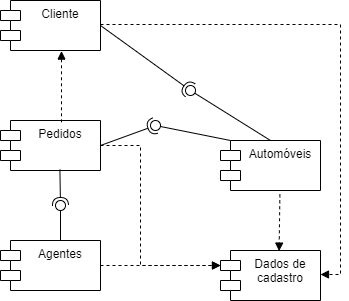

The diagram above was exported from draw.io. Its source (the exported page's mxGraphModel, read from the mxfile embedded in the PNG):
<mxGraphModel dx="1434" dy="750" grid="1" gridSize="10" guides="1" tooltips="1" connect="1" arrows="1" fold="1" page="1" pageScale="1" pageWidth="827" pageHeight="1169" math="0" shadow="0">
  <root>
    <mxCell id="0" />
    <mxCell id="1" parent="0" />
    <mxCell id="CbYWHb9MrudXnzDZxrir-1" value="Cliente" style="shape=module;align=left;spacingLeft=20;align=center;verticalAlign=top;whiteSpace=wrap;html=1;" parent="1" vertex="1">
      <mxGeometry x="380" y="110" width="100" height="50" as="geometry" />
    </mxCell>
    <mxCell id="CbYWHb9MrudXnzDZxrir-2" value="Automóveis" style="shape=module;align=left;spacingLeft=20;align=center;verticalAlign=top;whiteSpace=wrap;html=1;" parent="1" vertex="1">
      <mxGeometry x="600" y="250" width="100" height="50" as="geometry" />
    </mxCell>
    <mxCell id="CbYWHb9MrudXnzDZxrir-3" value="Pedidos" style="shape=module;align=left;spacingLeft=20;align=center;verticalAlign=top;whiteSpace=wrap;html=1;" parent="1" vertex="1">
      <mxGeometry x="380" y="230" width="100" height="50" as="geometry" />
    </mxCell>
    <mxCell id="CbYWHb9MrudXnzDZxrir-4" value="Agentes" style="shape=module;align=left;spacingLeft=20;align=center;verticalAlign=top;whiteSpace=wrap;html=1;" parent="1" vertex="1">
      <mxGeometry x="380" y="350" width="100" height="50" as="geometry" />
    </mxCell>
    <mxCell id="CbYWHb9MrudXnzDZxrir-5" value="Dados de cadastro" style="shape=module;align=left;spacingLeft=20;align=center;verticalAlign=top;whiteSpace=wrap;html=1;" parent="1" vertex="1">
      <mxGeometry x="600" y="360" width="100" height="50" as="geometry" />
    </mxCell>
    <mxCell id="CbYWHb9MrudXnzDZxrir-18" value="" style="html=1;verticalAlign=bottom;labelBackgroundColor=none;endArrow=block;endFill=1;dashed=1;rounded=0;entryX=0.61;entryY=1.012;entryDx=0;entryDy=0;entryPerimeter=0;exitX=0.61;exitY=0.036;exitDx=0;exitDy=0;exitPerimeter=0;" parent="1" source="CbYWHb9MrudXnzDZxrir-3" target="CbYWHb9MrudXnzDZxrir-1" edge="1">
      <mxGeometry width="160" relative="1" as="geometry">
        <mxPoint x="330" y="250" as="sourcePoint" />
        <mxPoint x="490" y="250" as="targetPoint" />
      </mxGeometry>
    </mxCell>
    <mxCell id="CbYWHb9MrudXnzDZxrir-19" value="" style="html=1;verticalAlign=bottom;labelBackgroundColor=none;endArrow=block;endFill=1;dashed=1;rounded=0;exitX=1;exitY=0.5;exitDx=0;exitDy=0;entryX=1;entryY=0.5;entryDx=0;entryDy=0;" parent="1" edge="1">
      <mxGeometry width="160" relative="1" as="geometry">
        <mxPoint x="480" y="134" as="sourcePoint" />
        <mxPoint x="700" y="384" as="targetPoint" />
        <Array as="points">
          <mxPoint x="720" y="134" />
          <mxPoint x="720" y="384" />
        </Array>
      </mxGeometry>
    </mxCell>
    <mxCell id="CbYWHb9MrudXnzDZxrir-20" value="" style="html=1;verticalAlign=bottom;labelBackgroundColor=none;endArrow=block;endFill=1;dashed=1;rounded=0;entryX=0.586;entryY=0.012;entryDx=0;entryDy=0;entryPerimeter=0;exitX=0.594;exitY=1.076;exitDx=0;exitDy=0;exitPerimeter=0;" parent="1" source="CbYWHb9MrudXnzDZxrir-2" target="CbYWHb9MrudXnzDZxrir-5" edge="1">
      <mxGeometry width="160" relative="1" as="geometry">
        <mxPoint x="380" y="250" as="sourcePoint" />
        <mxPoint x="540" y="250" as="targetPoint" />
      </mxGeometry>
    </mxCell>
    <mxCell id="CbYWHb9MrudXnzDZxrir-21" value="" style="html=1;verticalAlign=bottom;labelBackgroundColor=none;endArrow=block;endFill=1;dashed=1;rounded=0;entryX=0;entryY=0;entryDx=0;entryDy=15;entryPerimeter=0;exitX=1;exitY=0.5;exitDx=0;exitDy=0;" parent="1" source="CbYWHb9MrudXnzDZxrir-4" target="CbYWHb9MrudXnzDZxrir-5" edge="1">
      <mxGeometry width="160" relative="1" as="geometry">
        <mxPoint x="380" y="250" as="sourcePoint" />
        <mxPoint x="540" y="250" as="targetPoint" />
      </mxGeometry>
    </mxCell>
    <mxCell id="CbYWHb9MrudXnzDZxrir-22" value="" style="html=1;verticalAlign=bottom;labelBackgroundColor=none;endArrow=block;endFill=1;dashed=1;rounded=0;exitX=1;exitY=0.5;exitDx=0;exitDy=0;entryX=0;entryY=0;entryDx=0;entryDy=15;entryPerimeter=0;" parent="1" source="CbYWHb9MrudXnzDZxrir-3" target="CbYWHb9MrudXnzDZxrir-5" edge="1">
      <mxGeometry width="160" relative="1" as="geometry">
        <mxPoint x="380" y="250" as="sourcePoint" />
        <mxPoint x="540" y="250" as="targetPoint" />
        <Array as="points">
          <mxPoint x="520" y="255" />
          <mxPoint x="520" y="320" />
          <mxPoint x="520" y="375" />
        </Array>
      </mxGeometry>
    </mxCell>
    <mxCell id="CbYWHb9MrudXnzDZxrir-23" value="" style="rounded=0;orthogonalLoop=1;jettySize=auto;html=1;endArrow=halfCircle;endFill=0;endSize=6;strokeWidth=1;sketch=0;exitX=1;exitY=0.5;exitDx=0;exitDy=0;" parent="1" source="CbYWHb9MrudXnzDZxrir-1" edge="1">
      <mxGeometry relative="1" as="geometry">
        <mxPoint x="480" y="255" as="sourcePoint" />
        <mxPoint x="570" y="200" as="targetPoint" />
      </mxGeometry>
    </mxCell>
    <mxCell id="CbYWHb9MrudXnzDZxrir-24" value="" style="rounded=0;orthogonalLoop=1;jettySize=auto;html=1;endArrow=oval;endFill=0;sketch=0;sourcePerimeterSpacing=0;targetPerimeterSpacing=0;endSize=10;exitX=0.5;exitY=0;exitDx=0;exitDy=0;" parent="1" source="CbYWHb9MrudXnzDZxrir-2" edge="1">
      <mxGeometry relative="1" as="geometry">
        <mxPoint x="440" y="255" as="sourcePoint" />
        <mxPoint x="570" y="200" as="targetPoint" />
      </mxGeometry>
    </mxCell>
    <mxCell id="CbYWHb9MrudXnzDZxrir-25" value="" style="ellipse;whiteSpace=wrap;html=1;align=center;aspect=fixed;fillColor=none;strokeColor=none;resizable=0;perimeter=centerPerimeter;rotatable=0;allowArrows=0;points=[];outlineConnect=1;" parent="1" vertex="1">
      <mxGeometry x="530" y="200" width="10" height="10" as="geometry" />
    </mxCell>
    <mxCell id="CbYWHb9MrudXnzDZxrir-27" value="" style="rounded=0;orthogonalLoop=1;jettySize=auto;html=1;endArrow=halfCircle;endFill=0;endSize=6;strokeWidth=1;sketch=0;exitX=1;exitY=0.5;exitDx=0;exitDy=0;" parent="1" source="CbYWHb9MrudXnzDZxrir-3" target="CbYWHb9MrudXnzDZxrir-29" edge="1">
      <mxGeometry relative="1" as="geometry">
        <mxPoint x="480" y="255" as="sourcePoint" />
      </mxGeometry>
    </mxCell>
    <mxCell id="CbYWHb9MrudXnzDZxrir-28" value="" style="rounded=0;orthogonalLoop=1;jettySize=auto;html=1;endArrow=oval;endFill=0;sketch=0;sourcePerimeterSpacing=0;targetPerimeterSpacing=0;endSize=10;exitX=0;exitY=0;exitDx=10;exitDy=0;exitPerimeter=0;" parent="1" source="CbYWHb9MrudXnzDZxrir-2" target="CbYWHb9MrudXnzDZxrir-29" edge="1">
      <mxGeometry relative="1" as="geometry">
        <mxPoint x="440" y="255" as="sourcePoint" />
      </mxGeometry>
    </mxCell>
    <mxCell id="CbYWHb9MrudXnzDZxrir-29" value="" style="ellipse;whiteSpace=wrap;html=1;align=center;aspect=fixed;fillColor=none;strokeColor=none;resizable=0;perimeter=centerPerimeter;rotatable=0;allowArrows=0;points=[];outlineConnect=1;" parent="1" vertex="1">
      <mxGeometry x="530" y="230" width="10" height="10" as="geometry" />
    </mxCell>
    <mxCell id="CbYWHb9MrudXnzDZxrir-36" value="" style="rounded=0;orthogonalLoop=1;jettySize=auto;html=1;endArrow=halfCircle;endFill=0;endSize=6;strokeWidth=1;sketch=0;exitX=0.594;exitY=0.98;exitDx=0;exitDy=0;exitPerimeter=0;entryX=0.84;entryY=0.26;entryDx=0;entryDy=0;entryPerimeter=0;" parent="1" source="CbYWHb9MrudXnzDZxrir-3" target="CbYWHb9MrudXnzDZxrir-38" edge="1">
      <mxGeometry relative="1" as="geometry">
        <mxPoint x="460" y="325" as="sourcePoint" />
        <mxPoint x="439" y="310" as="targetPoint" />
      </mxGeometry>
    </mxCell>
    <mxCell id="CbYWHb9MrudXnzDZxrir-37" value="" style="rounded=0;orthogonalLoop=1;jettySize=auto;html=1;endArrow=oval;endFill=0;sketch=0;sourcePerimeterSpacing=0;targetPerimeterSpacing=0;endSize=10;" parent="1" target="CbYWHb9MrudXnzDZxrir-38" edge="1">
      <mxGeometry relative="1" as="geometry">
        <mxPoint x="440" y="350" as="sourcePoint" />
        <Array as="points" />
      </mxGeometry>
    </mxCell>
    <mxCell id="CbYWHb9MrudXnzDZxrir-38" value="" style="ellipse;whiteSpace=wrap;html=1;align=center;aspect=fixed;fillColor=none;strokeColor=none;resizable=0;perimeter=centerPerimeter;rotatable=0;allowArrows=0;points=[];outlineConnect=1;" parent="1" vertex="1">
      <mxGeometry x="435" y="310" width="10" height="10" as="geometry" />
    </mxCell>
  </root>
</mxGraphModel>